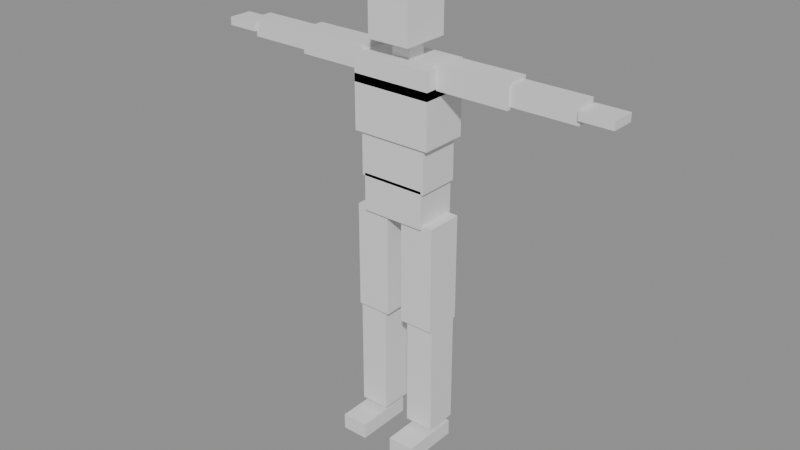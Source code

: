 # Source: VirtualMirrorRigTemplate.blend  (saved by Blender 4.5.87; exported with 4.5.12 LTS)
import bpy
from mathutils import Matrix  # noqa: F401  (used for matrix-valued properties, if any)

bpy.ops.wm.read_factory_settings(use_empty=True)
scene = bpy.context.scene
scene.name = 'Scene'

# ---- materials (node trees are filled in below, after node groups)
mat_body = bpy.data.materials.new('Body')

# ---- material node trees
mat_body.use_nodes = True; mat_body.node_tree.nodes.clear()
_N = mat_body.node_tree.nodes; _L = mat_body.node_tree.links
n0 = _N.new('ShaderNodeBsdfPrincipled'); n0.name = 'Principled BSDF'; n0.location = (-200, 100)
n1 = _N.new('ShaderNodeOutputMaterial'); n1.name = 'Material Output'; n1.location = (200, 100)
_L.new(n0.outputs[0], n1.inputs[0])
n1.is_active_output = True

# ---- meshes
me_cube = bpy.data.meshes.new('Cube')
me_cube.from_pydata([(-0.12, -0.08, -0.07), (-0.12, -0.08, 0.07), (-0.12, 0.08, -0.07), (-0.12, 0.08, 0.07), (0.12, -0.08, -0.07), (0.12, -0.08, 0.07), (0.12, 0.08, -0.07), (0.12, 0.08, 0.07), (-0.13, -0.08, 0.06), (-0.13, -0.08, 0.22), (-0.13, 0.08, 0.06), (-0.13, 0.08, 0.22), (0.13, -0.08, 0.06), (0.13, -0.08, 0.22), (0.13, 0.08, 0.06), (0.13, 0.08, 0.22), (-0.15, -0.09, 0.22), (-0.15, -0.09, 0.42), (-0.15, 0.09, 0.22), (-0.15, 0.09, 0.42), (0.15, -0.09, 0.22), (0.15, -0.09, 0.42), (0.15, 0.09, 0.22), (0.15, 0.09, 0.42), (-0.15, -0.09, 0.39), (-0.15, -0.09, 0.49), (-0.15, 0.09, 0.39), (-0.15, 0.09, 0.49), (0.15, -0.09, 0.39), (0.15, -0.09, 0.49), (0.15, 0.09, 0.39), (0.15, 0.09, 0.49), (-0.035, -0.035, 0.47), (-0.035, -0.035, 0.57), (-0.035, 0.035, 0.47), (-0.035, 0.035, 0.57), (0.035, -0.035, 0.47), (0.035, -0.035, 0.57), (0.035, 0.035, 0.47), (0.035, 0.035, 0.57), (-0.08, -0.1, 0.55), (-0.08, -0.1, 0.75), (-0.08, 0.08, 0.55), (-0.08, 0.08, 0.75), (0.08, -0.1, 0.55), (0.08, -0.1, 0.75), (0.08, 0.08, 0.55), (0.08, 0.08, 0.75), (0.14, -0.045, 0.415), (0.14, -0.045, 0.505), (0.14, 0.045, 0.415), (0.14, 0.045, 0.505), (0.42, -0.045, 0.415), (0.42, -0.045, 0.505), (0.42, 0.045, 0.415), (0.42, 0.045, 0.505), (-0.42, -0.045, 0.415), (-0.42, -0.045, 0.505), (-0.42, 0.045, 0.415), (-0.42, 0.045, 0.505), (-0.14, -0.045, 0.415), (-0.14, -0.045, 0.505), (-0.14, 0.045, 0.415), (-0.14, 0.045, 0.505), (0.42, -0.035, 0.425), (0.42, -0.035, 0.495), (0.42, 0.035, 0.425), (0.42, 0.035, 0.495), (0.66, -0.035, 0.425), (0.66, -0.035, 0.495), (0.66, 0.035, 0.425), (0.66, 0.035, 0.495), (-0.66, -0.035, 0.425), (-0.66, -0.035, 0.495), (-0.66, 0.035, 0.425), (-0.66, 0.035, 0.495), (-0.42, -0.035, 0.425), (-0.42, -0.035, 0.495), (-0.42, 0.035, 0.425), (-0.42, 0.035, 0.495), (0.66, -0.045, 0.445), (0.66, -0.045, 0.475), (0.66, 0.045, 0.445), (0.66, 0.045, 0.475), (0.78, -0.045, 0.445), (0.78, -0.045, 0.475), (0.78, 0.045, 0.445), (0.78, 0.045, 0.475), (-0.78, -0.045, 0.445), (-0.78, -0.045, 0.475), (-0.78, 0.045, 0.445), (-0.78, 0.045, 0.475), (-0.66, -0.045, 0.445), (-0.66, -0.045, 0.475), (-0.66, 0.045, 0.445), (-0.66, 0.045, 0.475), (0.03, -0.07, -0.46), (0.03, -0.07, -0.06), (0.03, 0.07, -0.46), (0.03, 0.07, -0.06), (0.16, -0.07, -0.46), (0.16, -0.07, -0.06), (0.16, 0.07, -0.46), (0.16, 0.07, -0.06), (-0.16, -0.07, -0.46), (-0.16, -0.07, -0.06), (-0.16, 0.07, -0.46), (-0.16, 0.07, -0.06), (-0.03, -0.07, -0.46), (-0.03, -0.07, -0.06), (-0.03, 0.07, -0.46), (-0.03, 0.07, -0.06), (0.05, -0.06, -0.88), (0.05, -0.06, -0.46), (0.05, 0.06, -0.88), (0.05, 0.06, -0.46), (0.16, -0.06, -0.88), (0.16, -0.06, -0.46), (0.16, 0.06, -0.88), (0.16, 0.06, -0.46), (-0.16, -0.06, -0.88), (-0.16, -0.06, -0.46), (-0.16, 0.06, -0.88), (-0.16, 0.06, -0.46), (-0.05, -0.06, -0.88), (-0.05, -0.06, -0.46), (-0.05, 0.06, -0.88), (-0.05, 0.06, -0.46), (0.06, -0.17, -0.96), (0.06, -0.17, -0.9), (0.06, 0.05, -0.96), (0.06, 0.05, -0.9), (0.16, -0.17, -0.96), (0.16, -0.17, -0.9), (0.16, 0.05, -0.96), (0.16, 0.05, -0.9), (-0.16, -0.17, -0.96), (-0.16, -0.17, -0.9), (-0.16, 0.05, -0.96), (-0.16, 0.05, -0.9), (-0.06, -0.17, -0.96), (-0.06, -0.17, -0.9), (-0.06, 0.05, -0.96), (-0.06, 0.05, -0.9)], [], [(0, 1, 3, 2), (2, 3, 7, 6), (6, 7, 5, 4), (4, 5, 1, 0), (2, 6, 4, 0), (7, 3, 1, 5), (8, 9, 11, 10), (10, 11, 15, 14), (14, 15, 13, 12), (12, 13, 9, 8), (10, 14, 12, 8), (15, 11, 9, 13), (16, 17, 19, 18), (18, 19, 23, 22), (22, 23, 21, 20), (20, 21, 17, 16), (18, 22, 20, 16), (23, 19, 17, 21), (24, 25, 27, 26), (26, 27, 31, 30), (30, 31, 29, 28), (28, 29, 25, 24), (26, 30, 28, 24), (31, 27, 25, 29), (32, 33, 35, 34), (34, 35, 39, 38), (38, 39, 37, 36), (36, 37, 33, 32), (34, 38, 36, 32), (39, 35, 33, 37), (40, 41, 43, 42), (42, 43, 47, 46), (46, 47, 45, 44), (44, 45, 41, 40), (42, 46, 44, 40), (47, 43, 41, 45), (48, 49, 51, 50), (50, 51, 55, 54), (54, 55, 53, 52), (52, 53, 49, 48), (50, 54, 52, 48), (55, 51, 49, 53), (56, 57, 59, 58), (58, 59, 63, 62), (62, 63, 61, 60), (60, 61, 57, 56), (58, 62, 60, 56), (63, 59, 57, 61), (64, 65, 67, 66), (66, 67, 71, 70), (70, 71, 69, 68), (68, 69, 65, 64), (66, 70, 68, 64), (71, 67, 65, 69), (72, 73, 75, 74), (74, 75, 79, 78), (78, 79, 77, 76), (76, 77, 73, 72), (74, 78, 76, 72), (79, 75, 73, 77), (80, 81, 83, 82), (82, 83, 87, 86), (86, 87, 85, 84), (84, 85, 81, 80), (82, 86, 84, 80), (87, 83, 81, 85), (88, 89, 91, 90), (90, 91, 95, 94), (94, 95, 93, 92), (92, 93, 89, 88), (90, 94, 92, 88), (95, 91, 89, 93), (96, 97, 99, 98), (98, 99, 103, 102), (102, 103, 101, 100), (100, 101, 97, 96), (98, 102, 100, 96), (103, 99, 97, 101), (104, 105, 107, 106), (106, 107, 111, 110), (110, 111, 109, 108), (108, 109, 105, 104), (106, 110, 108, 104), (111, 107, 105, 109), (112, 113, 115, 114), (114, 115, 119, 118), (118, 119, 117, 116), (116, 117, 113, 112), (114, 118, 116, 112), (119, 115, 113, 117), (120, 121, 123, 122), (122, 123, 127, 126), (126, 127, 125, 124), (124, 125, 121, 120), (122, 126, 124, 120), (127, 123, 121, 125), (128, 129, 131, 130), (130, 131, 135, 134), (134, 135, 133, 132), (132, 133, 129, 128), (130, 134, 132, 128), (135, 131, 129, 133), (136, 137, 139, 138), (138, 139, 143, 142), (142, 143, 141, 140), (140, 141, 137, 136), (138, 142, 140, 136), (143, 139, 137, 141)])
_uv = me_cube.uv_layers.new(name='UVMap')
_uv.uv.foreach_set('vector', [0.375, 0.0, 0.625, 0.0, 0.625, 0.25, 0.375, 0.25, 0.375, 0.25, 0.625, 0.25, 0.625, 0.5, 0.375, 0.5, 0.375, 0.5, 0.625, 0.5, 0.625, 0.75, 0.375, 0.75, 0.375, 0.75, 0.625, 0.75, 0.625, 1.0, 0.375, 1.0, 0.125, 0.5, 0.375, 0.5, 0.375, 0.75, 0.125, 0.75, 0.625, 0.5, 0.875, 0.5, 0.875, 0.75, 0.625, 0.75, 0.375, 0.0, 0.625, 0.0, 0.625, 0.25, 0.375, 0.25, 0.375, 0.25, 0.625, 0.25, 0.625, 0.5, 0.375, 0.5, 0.375, 0.5, 0.625, 0.5, 0.625, 0.75, 0.375, 0.75, 0.375, 0.75, 0.625, 0.75, 0.625, 1.0, 0.375, 1.0, 0.125, 0.5, 0.375, 0.5, 0.375, 0.75, 0.125, 0.75, 0.625, 0.5, 0.875, 0.5, 0.875, 0.75, 0.625, 0.75, 0.375, 0.0, 0.625, 0.0, 0.625, 0.25, 0.375, 0.25, 0.375, 0.25, 0.625, 0.25, 0.625, 0.5, 0.375, 0.5, 0.375, 0.5, 0.625, 0.5, 0.625, 0.75, 0.375, 0.75, 0.375, 0.75, 0.625, 0.75, 0.625, 1.0, 0.375, 1.0, 0.125, 0.5, 0.375, 0.5, 0.375, 0.75, 0.125, 0.75, 0.625, 0.5, 0.875, 0.5, 0.875, 0.75, 0.625, 0.75, 0.375, 0.0, 0.625, 0.0, 0.625, 0.25, 0.375, 0.25, 0.375, 0.25, 0.625, 0.25, 0.625, 0.5, 0.375, 0.5, 0.375, 0.5, 0.625, 0.5, 0.625, 0.75, 0.375, 0.75, 0.375, 0.75, 0.625, 0.75, 0.625, 1.0, 0.375, 1.0, 0.125, 0.5, 0.375, 0.5, 0.375, 0.75, 0.125, 0.75, 0.625, 0.5, 0.875, 0.5, 0.875, 0.75, 0.625, 0.75, 0.375, 0.0, 0.625, 0.0, 0.625, 0.25, 0.375, 0.25, 0.375, 0.25, 0.625, 0.25, 0.625, 0.5, 0.375, 0.5, 0.375, 0.5, 0.625, 0.5, 0.625, 0.75, 0.375, 0.75, 0.375, 0.75, 0.625, 0.75, 0.625, 1.0, 0.375, 1.0, 0.125, 0.5, 0.375, 0.5, 0.375, 0.75, 0.125, 0.75, 0.625, 0.5, 0.875, 0.5, 0.875, 0.75, 0.625, 0.75, 0.375, 0.0, 0.625, 0.0, 0.625, 0.25, 0.375, 0.25, 0.375, 0.25, 0.625, 0.25, 0.625, 0.5, 0.375, 0.5, 0.375, 0.5, 0.625, 0.5, 0.625, 0.75, 0.375, 0.75, 0.375, 0.75, 0.625, 0.75, 0.625, 1.0, 0.375, 1.0, 0.125, 0.5, 0.375, 0.5, 0.375, 0.75, 0.125, 0.75, 0.625, 0.5, 0.875, 0.5, 0.875, 0.75, 0.625, 0.75, 0.375, 0.0, 0.625, 0.0, 0.625, 0.25, 0.375, 0.25, 0.375, 0.25, 0.625, 0.25, 0.625, 0.5, 0.375, 0.5, 0.375, 0.5, 0.625, 0.5, 0.625, 0.75, 0.375, 0.75, 0.375, 0.75, 0.625, 0.75, 0.625, 1.0, 0.375, 1.0, 0.125, 0.5, 0.375, 0.5, 0.375, 0.75, 0.125, 0.75, 0.625, 0.5, 0.875, 0.5, 0.875, 0.75, 0.625, 0.75, 0.375, 0.0, 0.625, 0.0, 0.625, 0.25, 0.375, 0.25, 0.375, 0.25, 0.625, 0.25, 0.625, 0.5, 0.375, 0.5, 0.375, 0.5, 0.625, 0.5, 0.625, 0.75, 0.375, 0.75, 0.375, 0.75, 0.625, 0.75, 0.625, 1.0, 0.375, 1.0, 0.125, 0.5, 0.375, 0.5, 0.375, 0.75, 0.125, 0.75, 0.625, 0.5, 0.875, 0.5, 0.875, 0.75, 0.625, 0.75, 0.375, 0.0, 0.625, 0.0, 0.625, 0.25, 0.375, 0.25, 0.375, 0.25, 0.625, 0.25, 0.625, 0.5, 0.375, 0.5, 0.375, 0.5, 0.625, 0.5, 0.625, 0.75, 0.375, 0.75, 0.375, 0.75, 0.625, 0.75, 0.625, 1.0, 0.375, 1.0, 0.125, 0.5, 0.375, 0.5, 0.375, 0.75, 0.125, 0.75, 0.625, 0.5, 0.875, 0.5, 0.875, 0.75, 0.625, 0.75, 0.375, 0.0, 0.625, 0.0, 0.625, 0.25, 0.375, 0.25, 0.375, 0.25, 0.625, 0.25, 0.625, 0.5, 0.375, 0.5, 0.375, 0.5, 0.625, 0.5, 0.625, 0.75, 0.375, 0.75, 0.375, 0.75, 0.625, 0.75, 0.625, 1.0, 0.375, 1.0, 0.125, 0.5, 0.375, 0.5, 0.375, 0.75, 0.125, 0.75, 0.625, 0.5, 0.875, 0.5, 0.875, 0.75, 0.625, 0.75, 0.375, 0.0, 0.625, 0.0, 0.625, 0.25, 0.375, 0.25, 0.375, 0.25, 0.625, 0.25, 0.625, 0.5, 0.375, 0.5, 0.375, 0.5, 0.625, 0.5, 0.625, 0.75, 0.375, 0.75, 0.375, 0.75, 0.625, 0.75, 0.625, 1.0, 0.375, 1.0, 0.125, 0.5, 0.375, 0.5, 0.375, 0.75, 0.125, 0.75, 0.625, 0.5, 0.875, 0.5, 0.875, 0.75, 0.625, 0.75, 0.375, 0.0, 0.625, 0.0, 0.625, 0.25, 0.375, 0.25, 0.375, 0.25, 0.625, 0.25, 0.625, 0.5, 0.375, 0.5, 0.375, 0.5, 0.625, 0.5, 0.625, 0.75, 0.375, 0.75, 0.375, 0.75, 0.625, 0.75, 0.625, 1.0, 0.375, 1.0, 0.125, 0.5, 0.375, 0.5, 0.375, 0.75, 0.125, 0.75, 0.625, 0.5, 0.875, 0.5, 0.875, 0.75, 0.625, 0.75, 0.375, 0.0, 0.625, 0.0, 0.625, 0.25, 0.375, 0.25, 0.375, 0.25, 0.625, 0.25, 0.625, 0.5, 0.375, 0.5, 0.375, 0.5, 0.625, 0.5, 0.625, 0.75, 0.375, 0.75, 0.375, 0.75, 0.625, 0.75, 0.625, 1.0, 0.375, 1.0, 0.125, 0.5, 0.375, 0.5, 0.375, 0.75, 0.125, 0.75, 0.625, 0.5, 0.875, 0.5, 0.875, 0.75, 0.625, 0.75, 0.375, 0.0, 0.625, 0.0, 0.625, 0.25, 0.375, 0.25, 0.375, 0.25, 0.625, 0.25, 0.625, 0.5, 0.375, 0.5, 0.375, 0.5, 0.625, 0.5, 0.625, 0.75, 0.375, 0.75, 0.375, 0.75, 0.625, 0.75, 0.625, 1.0, 0.375, 1.0, 0.125, 0.5, 0.375, 0.5, 0.375, 0.75, 0.125, 0.75, 0.625, 0.5, 0.875, 0.5, 0.875, 0.75, 0.625, 0.75, 0.375, 0.0, 0.625, 0.0, 0.625, 0.25, 0.375, 0.25, 0.375, 0.25, 0.625, 0.25, 0.625, 0.5, 0.375, 0.5, 0.375, 0.5, 0.625, 0.5, 0.625, 0.75, 0.375, 0.75, 0.375, 0.75, 0.625, 0.75, 0.625, 1.0, 0.375, 1.0, 0.125, 0.5, 0.375, 0.5, 0.375, 0.75, 0.125, 0.75, 0.625, 0.5, 0.875, 0.5, 0.875, 0.75, 0.625, 0.75, 0.375, 0.0, 0.625, 0.0, 0.625, 0.25, 0.375, 0.25, 0.375, 0.25, 0.625, 0.25, 0.625, 0.5, 0.375, 0.5, 0.375, 0.5, 0.625, 0.5, 0.625, 0.75, 0.375, 0.75, 0.375, 0.75, 0.625, 0.75, 0.625, 1.0, 0.375, 1.0, 0.125, 0.5, 0.375, 0.5, 0.375, 0.75, 0.125, 0.75, 0.625, 0.5, 0.875, 0.5, 0.875, 0.75, 0.625, 0.75, 0.375, 0.0, 0.625, 0.0, 0.625, 0.25, 0.375, 0.25, 0.375, 0.25, 0.625, 0.25, 0.625, 0.5, 0.375, 0.5, 0.375, 0.5, 0.625, 0.5, 0.625, 0.75, 0.375, 0.75, 0.375, 0.75, 0.625, 0.75, 0.625, 1.0, 0.375, 1.0, 0.125, 0.5, 0.375, 0.5, 0.375, 0.75, 0.125, 0.75, 0.625, 0.5, 0.875, 0.5, 0.875, 0.75, 0.625, 0.75, 0.375, 0.0, 0.625, 0.0, 0.625, 0.25, 0.375, 0.25, 0.375, 0.25, 0.625, 0.25, 0.625, 0.5, 0.375, 0.5, 0.375, 0.5, 0.625, 0.5, 0.625, 0.75, 0.375, 0.75, 0.375, 0.75, 0.625, 0.75, 0.625, 1.0, 0.375, 1.0, 0.125, 0.5, 0.375, 0.5, 0.375, 0.75, 0.125, 0.75, 0.625, 0.5, 0.875, 0.5, 0.875, 0.75, 0.625, 0.75])
me_cube.materials.append(mat_body)
me_cube.update()
arm_virtualmirrorrigtemplate = bpy.data.armatures.new('VirtualMirrorRigTemplate')  # bones are not reproduced

# ---- objects
ob_virtualmirrorrigtemplate = bpy.data.objects.new('VirtualMirrorRigTemplate', arm_virtualmirrorrigtemplate)
ob_body = bpy.data.objects.new('Body', me_cube)

# ---- transforms, parenting, visibility, modifiers, constraints
ob_virtualmirrorrigtemplate.location = (0.0, 0.0, 0.0)
ob_body.parent = ob_virtualmirrorrigtemplate
ob_body.location = (0.0, 0.0, 0.98)
_vg = ob_body.vertex_groups.new(name='Hips')
_vg.add([0, 1, 2, 3, 4, 5, 6, 7], 1.0, 'REPLACE')
_vg = ob_body.vertex_groups.new(name='Spine')
_vg.add([8, 9, 10, 11, 12, 13, 14, 15], 1.0, 'REPLACE')
_vg = ob_body.vertex_groups.new(name='Chest')
_vg.add([16, 17, 18, 19, 20, 21, 22, 23], 1.0, 'REPLACE')
_vg = ob_body.vertex_groups.new(name='UpperChest')
_vg.add([24, 25, 26, 27, 28, 29, 30, 31], 1.0, 'REPLACE')
_vg = ob_body.vertex_groups.new(name='Neck')
_vg.add([32, 33, 34, 35, 36, 37, 38, 39], 1.0, 'REPLACE')
_vg = ob_body.vertex_groups.new(name='Head')
_vg.add([40, 41, 42, 43, 44, 45, 46, 47], 1.0, 'REPLACE')
_vg = ob_body.vertex_groups.new(name='LeftUpperArm')
_vg.add([48, 49, 50, 51, 52, 53, 54, 55], 1.0, 'REPLACE')
_vg = ob_body.vertex_groups.new(name='RightUpperArm')
_vg.add([56, 57, 58, 59, 60, 61, 62, 63], 1.0, 'REPLACE')
_vg = ob_body.vertex_groups.new(name='LeftLowerArm')
_vg.add([64, 65, 66, 67, 68, 69, 70, 71], 1.0, 'REPLACE')
_vg = ob_body.vertex_groups.new(name='RightLowerArm')
_vg.add([72, 73, 74, 75, 76, 77, 78, 79], 1.0, 'REPLACE')
_vg = ob_body.vertex_groups.new(name='LeftHand')
_vg.add([80, 81, 82, 83, 84, 85, 86, 87], 1.0, 'REPLACE')
_vg = ob_body.vertex_groups.new(name='RightHand')
_vg.add([88, 89, 90, 91, 92, 93, 94, 95], 1.0, 'REPLACE')
_vg = ob_body.vertex_groups.new(name='LeftUpperLeg')
_vg.add([96, 97, 98, 99, 100, 101, 102, 103], 1.0, 'REPLACE')
_vg = ob_body.vertex_groups.new(name='RightUpperLeg')
_vg.add([104, 105, 106, 107, 108, 109, 110, 111], 1.0, 'REPLACE')
_vg = ob_body.vertex_groups.new(name='LeftLowerLeg')
_vg.add([112, 113, 114, 115, 116, 117, 118, 119], 1.0, 'REPLACE')
_vg = ob_body.vertex_groups.new(name='RightLowerLeg')
_vg.add([120, 121, 122, 123, 124, 125, 126, 127], 1.0, 'REPLACE')
_vg = ob_body.vertex_groups.new(name='LeftFoot')
_vg.add([128, 129, 130, 131, 132, 133, 134, 135], 1.0, 'REPLACE')
_vg = ob_body.vertex_groups.new(name='RightFoot')
_vg.add([136, 137, 138, 139, 140, 141, 142, 143], 1.0, 'REPLACE')
_m = ob_body.modifiers.new('Armature', 'ARMATURE')
_m.object = ob_virtualmirrorrigtemplate

# ---- collection membership
scene.collection.objects.link(ob_virtualmirrorrigtemplate)
scene.collection.objects.link(ob_body)

# ---- scene / render settings (as saved in the file)
scene.frame_start = 1; scene.frame_end = 250; scene.frame_set(1)
scene.render.engine = 'BLENDER_EEVEE_NEXT'
bpy.context.view_layer.update()

# ---- added for rendering (the .blend has no active camera and no usable light): camera, sun + grey world if the file has none
cam_auto = bpy.data.cameras.new('AutoCamera')
cam_auto.lens = 50.0
cam_auto.sensor_width = 36.0
cam_auto.clip_end = 1000.0
ob_auto_camera = bpy.data.objects.new('AutoCamera', cam_auto)
scene.collection.objects.link(ob_auto_camera)
ob_auto_camera.location = (2.15506, -2.62607, 2.59905)
ob_auto_camera.rotation_euler = (1.09748, -7.21219e-08, 0.694738)
scene.camera = ob_auto_camera
light_auto_sun = bpy.data.lights.new('AutoSun', 'SUN')
light_auto_sun.energy = 3.0
light_auto_sun.angle = 0.0523599
ob_auto_sun = bpy.data.objects.new('AutoSun', light_auto_sun)
scene.collection.objects.link(ob_auto_sun)
ob_auto_sun.rotation_euler = (0.872665, 0.174533, 0.523599)
if scene.world is None:
    world_auto = bpy.data.worlds.new('AutoWorld')
    world_auto.color = (0.3, 0.3, 0.3)
    scene.world = world_auto
bpy.context.view_layer.update()
